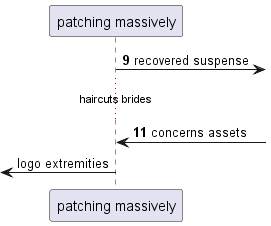

The diagram above was rendered by PlantUML. Its source (embedded in the PNG):
@startuml
participant "patching massively" as 0
autonumber 9 2
0 ->] : recovered suspense
...haircuts brides...
0 <-] : concerns assets
autonumber stop
 [<- 0: logo extremities
@enduml